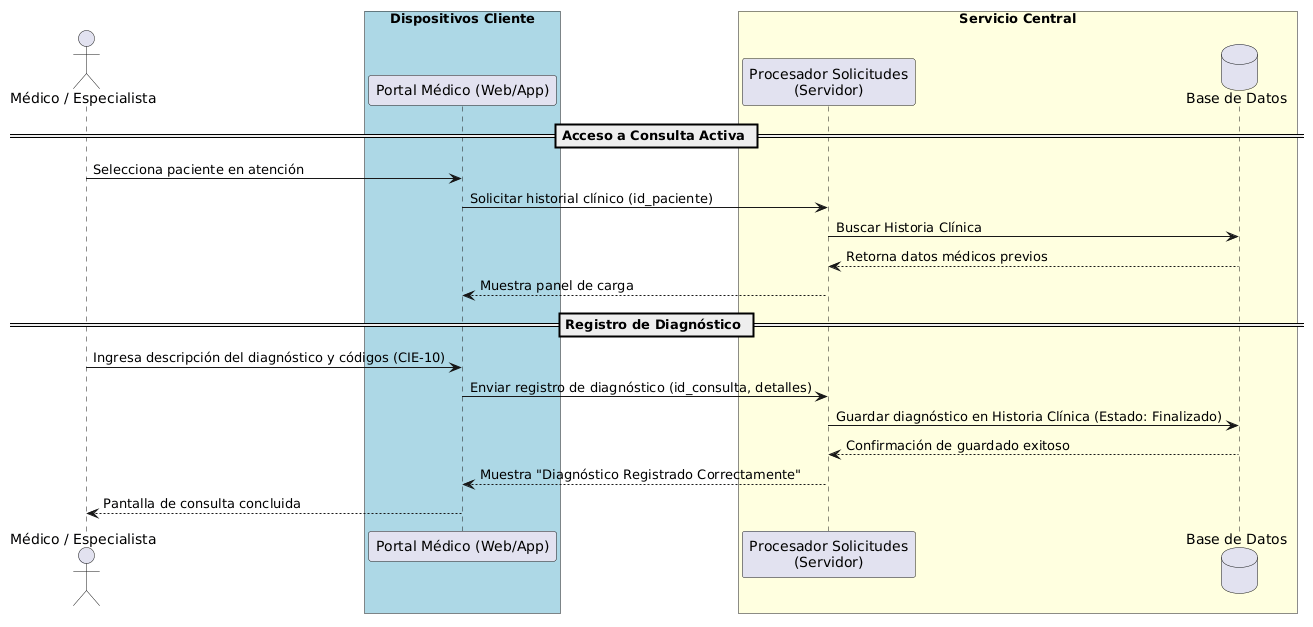

The diagram above was rendered by PlantUML. Its source (embedded in the PNG):
@startuml
actor Medico as "Médico / Especialista"

box "Dispositivos Cliente" #LightBlue
    participant Sistema as "Portal Médico (Web/App)"
end box

box "Servicio Central" #LightYellow
    participant Servidor as "Procesador Solicitudes\n(Servidor)"
    database DB as "Base de Datos"
end box

== Acceso a Consulta Activa ==
Medico -> Sistema : Selecciona paciente en atención
Sistema -> Servidor : Solicitar historial clínico (id_paciente)
Servidor -> DB : Buscar Historia Clínica
DB --> Servidor : Retorna datos médicos previos
Servidor --> Sistema : Muestra panel de carga

== Registro de Diagnóstico ==
Medico -> Sistema : Ingresa descripción del diagnóstico y códigos (CIE-10)
Sistema -> Servidor : Enviar registro de diagnóstico (id_consulta, detalles)
Servidor -> DB : Guardar diagnóstico en Historia Clínica (Estado: Finalizado)
DB --> Servidor : Confirmación de guardado exitoso
Servidor --> Sistema : Muestra "Diagnóstico Registrado Correctamente"
Sistema --> Medico : Pantalla de consulta concluida
@endum